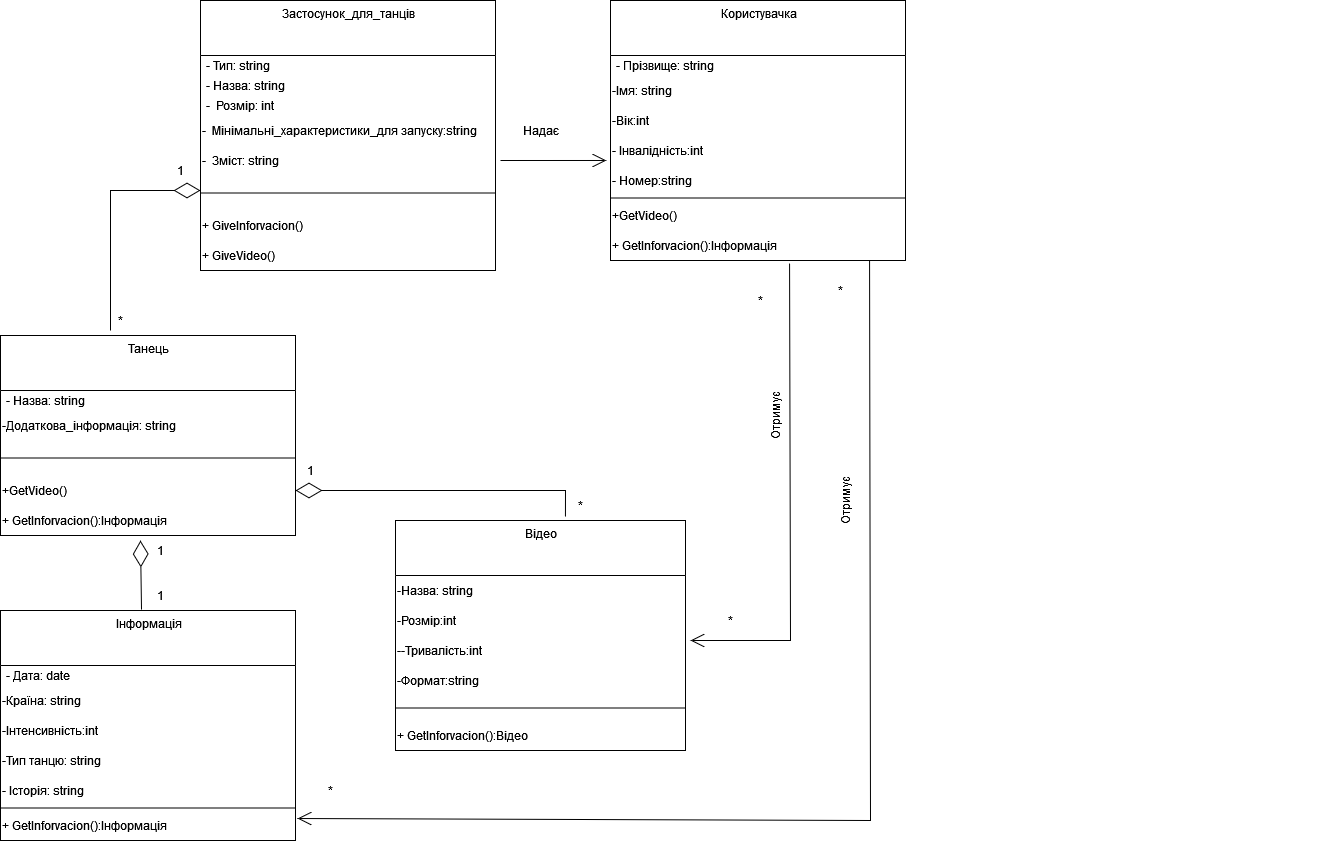

The diagram above was exported from draw.io. Its source (the exported page's mxGraphModel, read from the mxfile embedded in the PNG):
<mxGraphModel dx="2207" dy="564" grid="1" gridSize="10" guides="1" tooltips="1" connect="1" arrows="1" fold="1" page="1" pageScale="1" pageWidth="1169" pageHeight="1654" math="0" shadow="0">
  <root>
    <mxCell id="0" />
    <mxCell id="1" parent="0" />
    <mxCell id="3I7cQdGW_2qElIOLObHC-1" value="Застосунок_для_танців" style="swimlane;fontStyle=0;align=center;verticalAlign=top;childLayout=stackLayout;horizontal=1;startSize=55;horizontalStack=0;resizeParent=1;resizeParentMax=0;resizeLast=0;collapsible=0;marginBottom=0;html=1;" vertex="1" parent="1">
      <mxGeometry x="-230" y="60" width="295" height="270" as="geometry" />
    </mxCell>
    <mxCell id="3I7cQdGW_2qElIOLObHC-3" value="- Тип: string" style="text;html=1;strokeColor=none;fillColor=none;align=left;verticalAlign=middle;spacingLeft=4;spacingRight=4;overflow=hidden;rotatable=0;points=[[0,0.5],[1,0.5]];portConstraint=eastwest;" vertex="1" parent="3I7cQdGW_2qElIOLObHC-1">
      <mxGeometry y="55" width="295" height="20" as="geometry" />
    </mxCell>
    <mxCell id="3I7cQdGW_2qElIOLObHC-4" value="&lt;font color=&quot;#000000&quot;&gt;- Назва: string&lt;/font&gt;" style="text;html=1;strokeColor=none;fillColor=none;align=left;verticalAlign=middle;spacingLeft=4;spacingRight=4;overflow=hidden;rotatable=0;points=[[0,0.5],[1,0.5]];portConstraint=eastwest;fontColor=#808080;" vertex="1" parent="3I7cQdGW_2qElIOLObHC-1">
      <mxGeometry y="75" width="295" height="20" as="geometry" />
    </mxCell>
    <mxCell id="3I7cQdGW_2qElIOLObHC-5" value="-&amp;nbsp; Розмір: int" style="text;html=1;strokeColor=none;fillColor=none;align=left;verticalAlign=middle;spacingLeft=4;spacingRight=4;overflow=hidden;rotatable=0;points=[[0,0.5],[1,0.5]];portConstraint=eastwest;" vertex="1" parent="3I7cQdGW_2qElIOLObHC-1">
      <mxGeometry y="95" width="295" height="20" as="geometry" />
    </mxCell>
    <mxCell id="3I7cQdGW_2qElIOLObHC-9" value="&lt;div align=&quot;left&quot;&gt;-&amp;nbsp; Мінімальні_характеристики_для запуску:string&lt;/div&gt;" style="text;html=1;align=left;verticalAlign=middle;resizable=0;points=[];autosize=1;strokeColor=none;fillColor=none;fontColor=#000000;" vertex="1" parent="3I7cQdGW_2qElIOLObHC-1">
      <mxGeometry y="115" width="295" height="30" as="geometry" />
    </mxCell>
    <mxCell id="3I7cQdGW_2qElIOLObHC-17" value="-&amp;nbsp; Зміст: string" style="text;html=1;align=left;verticalAlign=middle;resizable=0;points=[];autosize=1;strokeColor=none;fillColor=none;fontColor=#000000;" vertex="1" parent="3I7cQdGW_2qElIOLObHC-1">
      <mxGeometry y="145" width="295" height="30" as="geometry" />
    </mxCell>
    <mxCell id="3I7cQdGW_2qElIOLObHC-6" value="" style="line;strokeWidth=1;fillColor=none;align=left;verticalAlign=middle;spacingTop=-1;spacingLeft=3;spacingRight=3;rotatable=0;labelPosition=right;points=[];portConstraint=eastwest;" vertex="1" parent="3I7cQdGW_2qElIOLObHC-1">
      <mxGeometry y="175" width="295" height="35" as="geometry" />
    </mxCell>
    <mxCell id="3I7cQdGW_2qElIOLObHC-20" value="&lt;div align=&quot;left&quot;&gt;+ GiveInforvacion()&lt;/div&gt;" style="text;html=1;align=left;verticalAlign=middle;resizable=0;points=[];autosize=1;strokeColor=none;fillColor=none;fontColor=#000000;" vertex="1" parent="3I7cQdGW_2qElIOLObHC-1">
      <mxGeometry y="210" width="295" height="30" as="geometry" />
    </mxCell>
    <mxCell id="3I7cQdGW_2qElIOLObHC-19" value="&lt;div align=&quot;left&quot;&gt;+ GiveVideo()&lt;/div&gt;" style="text;html=1;align=left;verticalAlign=middle;resizable=0;points=[];autosize=1;strokeColor=none;fillColor=none;fontColor=#000000;" vertex="1" parent="3I7cQdGW_2qElIOLObHC-1">
      <mxGeometry y="240" width="295" height="30" as="geometry" />
    </mxCell>
    <mxCell id="3I7cQdGW_2qElIOLObHC-16" value="&lt;div align=&quot;left&quot;&gt;&lt;br&gt;&lt;/div&gt;" style="text;html=1;align=center;verticalAlign=middle;resizable=0;points=[];autosize=1;strokeColor=none;fillColor=none;fontColor=#000000;" vertex="1" parent="1">
      <mxGeometry x="870" y="230" width="20" height="30" as="geometry" />
    </mxCell>
    <mxCell id="3I7cQdGW_2qElIOLObHC-21" value="Танець" style="swimlane;fontStyle=0;align=center;verticalAlign=top;childLayout=stackLayout;horizontal=1;startSize=55;horizontalStack=0;resizeParent=1;resizeParentMax=0;resizeLast=0;collapsible=0;marginBottom=0;html=1;" vertex="1" parent="1">
      <mxGeometry x="-430" y="395" width="295" height="200" as="geometry" />
    </mxCell>
    <mxCell id="3I7cQdGW_2qElIOLObHC-23" value="&lt;font color=&quot;#000000&quot;&gt;- Назва: string&lt;/font&gt;" style="text;html=1;strokeColor=none;fillColor=none;align=left;verticalAlign=middle;spacingLeft=4;spacingRight=4;overflow=hidden;rotatable=0;points=[[0,0.5],[1,0.5]];portConstraint=eastwest;fontColor=#808080;" vertex="1" parent="3I7cQdGW_2qElIOLObHC-21">
      <mxGeometry y="55" width="295" height="20" as="geometry" />
    </mxCell>
    <mxCell id="3I7cQdGW_2qElIOLObHC-30" value="-Додаткова_інформація: string" style="text;html=1;align=left;verticalAlign=middle;resizable=0;points=[];autosize=1;strokeColor=none;fillColor=none;fontColor=#000000;" vertex="1" parent="3I7cQdGW_2qElIOLObHC-21">
      <mxGeometry y="75" width="295" height="30" as="geometry" />
    </mxCell>
    <mxCell id="3I7cQdGW_2qElIOLObHC-27" value="" style="line;strokeWidth=1;fillColor=none;align=left;verticalAlign=middle;spacingTop=-1;spacingLeft=3;spacingRight=3;rotatable=0;labelPosition=right;points=[];portConstraint=eastwest;" vertex="1" parent="3I7cQdGW_2qElIOLObHC-21">
      <mxGeometry y="105" width="295" height="35" as="geometry" />
    </mxCell>
    <mxCell id="3I7cQdGW_2qElIOLObHC-36" value="+GetVideo()" style="text;html=1;align=left;verticalAlign=middle;resizable=0;points=[];autosize=1;strokeColor=none;fillColor=none;fontColor=#000000;" vertex="1" parent="3I7cQdGW_2qElIOLObHC-21">
      <mxGeometry y="140" width="295" height="30" as="geometry" />
    </mxCell>
    <mxCell id="3I7cQdGW_2qElIOLObHC-28" value="&lt;div align=&quot;left&quot;&gt;+ GetInforvacion():Інформація&lt;/div&gt;" style="text;html=1;align=left;verticalAlign=middle;resizable=0;points=[];autosize=1;strokeColor=none;fillColor=none;fontColor=#000000;" vertex="1" parent="3I7cQdGW_2qElIOLObHC-21">
      <mxGeometry y="170" width="295" height="30" as="geometry" />
    </mxCell>
    <mxCell id="3I7cQdGW_2qElIOLObHC-31" value="Користувачка" style="swimlane;fontStyle=0;align=center;verticalAlign=top;childLayout=stackLayout;horizontal=1;startSize=55;horizontalStack=0;resizeParent=1;resizeParentMax=0;resizeLast=0;collapsible=0;marginBottom=0;html=1;" vertex="1" parent="1">
      <mxGeometry x="180" y="60" width="295" height="260" as="geometry" />
    </mxCell>
    <mxCell id="3I7cQdGW_2qElIOLObHC-32" value="&lt;font color=&quot;#000000&quot;&gt;- Прізвище: string&lt;/font&gt;" style="text;html=1;strokeColor=none;fillColor=none;align=left;verticalAlign=middle;spacingLeft=4;spacingRight=4;overflow=hidden;rotatable=0;points=[[0,0.5],[1,0.5]];portConstraint=eastwest;fontColor=#808080;" vertex="1" parent="3I7cQdGW_2qElIOLObHC-31">
      <mxGeometry y="55" width="295" height="20" as="geometry" />
    </mxCell>
    <mxCell id="3I7cQdGW_2qElIOLObHC-33" value="-Імя: string" style="text;html=1;align=left;verticalAlign=middle;resizable=0;points=[];autosize=1;strokeColor=none;fillColor=none;fontColor=#000000;" vertex="1" parent="3I7cQdGW_2qElIOLObHC-31">
      <mxGeometry y="75" width="295" height="30" as="geometry" />
    </mxCell>
    <mxCell id="3I7cQdGW_2qElIOLObHC-37" value="-Вік:int" style="text;html=1;align=left;verticalAlign=middle;resizable=0;points=[];autosize=1;strokeColor=none;fillColor=none;fontColor=#000000;" vertex="1" parent="3I7cQdGW_2qElIOLObHC-31">
      <mxGeometry y="105" width="295" height="30" as="geometry" />
    </mxCell>
    <mxCell id="3I7cQdGW_2qElIOLObHC-38" value="&lt;div align=&quot;left&quot;&gt;- Інвалідність:int&lt;/div&gt;" style="text;html=1;align=left;verticalAlign=middle;resizable=0;points=[];autosize=1;strokeColor=none;fillColor=none;fontColor=#000000;" vertex="1" parent="3I7cQdGW_2qElIOLObHC-31">
      <mxGeometry y="135" width="295" height="30" as="geometry" />
    </mxCell>
    <mxCell id="3I7cQdGW_2qElIOLObHC-44" value="&lt;div align=&quot;left&quot;&gt;- Номер:string&lt;/div&gt;" style="text;html=1;align=left;verticalAlign=middle;resizable=0;points=[];autosize=1;strokeColor=none;fillColor=none;fontColor=#000000;" vertex="1" parent="3I7cQdGW_2qElIOLObHC-31">
      <mxGeometry y="165" width="295" height="30" as="geometry" />
    </mxCell>
    <mxCell id="3I7cQdGW_2qElIOLObHC-34" value="" style="line;strokeWidth=1;fillColor=none;align=left;verticalAlign=middle;spacingTop=-1;spacingLeft=3;spacingRight=3;rotatable=0;labelPosition=right;points=[];portConstraint=eastwest;" vertex="1" parent="3I7cQdGW_2qElIOLObHC-31">
      <mxGeometry y="195" width="295" height="5" as="geometry" />
    </mxCell>
    <mxCell id="3I7cQdGW_2qElIOLObHC-45" value="&lt;div align=&quot;left&quot;&gt;+GetVideo()&lt;/div&gt;" style="text;html=1;align=left;verticalAlign=middle;resizable=0;points=[];autosize=1;strokeColor=none;fillColor=none;fontColor=#000000;" vertex="1" parent="3I7cQdGW_2qElIOLObHC-31">
      <mxGeometry y="200" width="295" height="30" as="geometry" />
    </mxCell>
    <mxCell id="3I7cQdGW_2qElIOLObHC-35" value="&lt;div align=&quot;left&quot;&gt;+ GetInforvacion():Інформація&lt;/div&gt;" style="text;html=1;align=left;verticalAlign=middle;resizable=0;points=[];autosize=1;strokeColor=none;fillColor=none;fontColor=#000000;" vertex="1" parent="3I7cQdGW_2qElIOLObHC-31">
      <mxGeometry y="230" width="295" height="30" as="geometry" />
    </mxCell>
    <mxCell id="3I7cQdGW_2qElIOLObHC-46" value="Інформація" style="swimlane;fontStyle=0;align=center;verticalAlign=top;childLayout=stackLayout;horizontal=1;startSize=55;horizontalStack=0;resizeParent=1;resizeParentMax=0;resizeLast=0;collapsible=0;marginBottom=0;html=1;" vertex="1" parent="1">
      <mxGeometry x="-430" y="670" width="295" height="230" as="geometry" />
    </mxCell>
    <mxCell id="3I7cQdGW_2qElIOLObHC-47" value="&lt;font color=&quot;#000000&quot;&gt;- Дата: date&lt;/font&gt;" style="text;html=1;strokeColor=none;fillColor=none;align=left;verticalAlign=middle;spacingLeft=4;spacingRight=4;overflow=hidden;rotatable=0;points=[[0,0.5],[1,0.5]];portConstraint=eastwest;fontColor=#808080;" vertex="1" parent="3I7cQdGW_2qElIOLObHC-46">
      <mxGeometry y="55" width="295" height="20" as="geometry" />
    </mxCell>
    <mxCell id="3I7cQdGW_2qElIOLObHC-48" value="-Країна: string" style="text;html=1;align=left;verticalAlign=middle;resizable=0;points=[];autosize=1;strokeColor=none;fillColor=none;fontColor=#000000;" vertex="1" parent="3I7cQdGW_2qElIOLObHC-46">
      <mxGeometry y="75" width="295" height="30" as="geometry" />
    </mxCell>
    <mxCell id="3I7cQdGW_2qElIOLObHC-49" value="-Інтенсивність:int" style="text;html=1;align=left;verticalAlign=middle;resizable=0;points=[];autosize=1;strokeColor=none;fillColor=none;fontColor=#000000;" vertex="1" parent="3I7cQdGW_2qElIOLObHC-46">
      <mxGeometry y="105" width="295" height="30" as="geometry" />
    </mxCell>
    <mxCell id="3I7cQdGW_2qElIOLObHC-50" value="-Тип танцю: string" style="text;html=1;align=left;verticalAlign=middle;resizable=0;points=[];autosize=1;strokeColor=none;fillColor=none;fontColor=#000000;" vertex="1" parent="3I7cQdGW_2qElIOLObHC-46">
      <mxGeometry y="135" width="295" height="30" as="geometry" />
    </mxCell>
    <mxCell id="3I7cQdGW_2qElIOLObHC-51" value="&lt;div align=&quot;left&quot;&gt;- Історія: string&lt;/div&gt;" style="text;html=1;align=left;verticalAlign=middle;resizable=0;points=[];autosize=1;strokeColor=none;fillColor=none;fontColor=#000000;" vertex="1" parent="3I7cQdGW_2qElIOLObHC-46">
      <mxGeometry y="165" width="295" height="30" as="geometry" />
    </mxCell>
    <mxCell id="3I7cQdGW_2qElIOLObHC-52" value="" style="line;strokeWidth=1;fillColor=none;align=left;verticalAlign=middle;spacingTop=-1;spacingLeft=3;spacingRight=3;rotatable=0;labelPosition=right;points=[];portConstraint=eastwest;" vertex="1" parent="3I7cQdGW_2qElIOLObHC-46">
      <mxGeometry y="195" width="295" height="5" as="geometry" />
    </mxCell>
    <mxCell id="3I7cQdGW_2qElIOLObHC-54" value="&lt;div align=&quot;left&quot;&gt;+ GetInforvacion():Інформація&lt;/div&gt;" style="text;html=1;align=left;verticalAlign=middle;resizable=0;points=[];autosize=1;strokeColor=none;fillColor=none;fontColor=#000000;" vertex="1" parent="3I7cQdGW_2qElIOLObHC-46">
      <mxGeometry y="200" width="295" height="30" as="geometry" />
    </mxCell>
    <mxCell id="3I7cQdGW_2qElIOLObHC-55" value="Відео" style="swimlane;fontStyle=0;align=center;verticalAlign=top;childLayout=stackLayout;horizontal=1;startSize=55;horizontalStack=0;resizeParent=1;resizeParentMax=0;resizeLast=0;collapsible=0;marginBottom=0;html=1;" vertex="1" parent="1">
      <mxGeometry x="-35" y="580" width="290" height="230" as="geometry" />
    </mxCell>
    <mxCell id="3I7cQdGW_2qElIOLObHC-57" value="-Назва: string" style="text;html=1;align=left;verticalAlign=middle;resizable=0;points=[];autosize=1;strokeColor=none;fillColor=none;fontColor=#000000;" vertex="1" parent="3I7cQdGW_2qElIOLObHC-55">
      <mxGeometry y="55" width="290" height="30" as="geometry" />
    </mxCell>
    <mxCell id="3I7cQdGW_2qElIOLObHC-58" value="-Розмір:int" style="text;html=1;align=left;verticalAlign=middle;resizable=0;points=[];autosize=1;strokeColor=none;fillColor=none;fontColor=#000000;" vertex="1" parent="3I7cQdGW_2qElIOLObHC-55">
      <mxGeometry y="85" width="290" height="30" as="geometry" />
    </mxCell>
    <mxCell id="3I7cQdGW_2qElIOLObHC-60" value="&lt;div&gt;--Тривалість:int&lt;/div&gt;" style="text;html=1;align=left;verticalAlign=middle;resizable=0;points=[];autosize=1;strokeColor=none;fillColor=none;fontColor=#000000;" vertex="1" parent="3I7cQdGW_2qElIOLObHC-55">
      <mxGeometry y="115" width="290" height="30" as="geometry" />
    </mxCell>
    <mxCell id="3I7cQdGW_2qElIOLObHC-63" value="&lt;div align=&quot;left&quot;&gt;-Формат:string&lt;/div&gt;" style="text;html=1;align=left;verticalAlign=middle;resizable=0;points=[];autosize=1;strokeColor=none;fillColor=none;fontColor=#000000;" vertex="1" parent="3I7cQdGW_2qElIOLObHC-55">
      <mxGeometry y="145" width="290" height="30" as="geometry" />
    </mxCell>
    <mxCell id="3I7cQdGW_2qElIOLObHC-61" value="" style="line;strokeWidth=1;fillColor=none;align=left;verticalAlign=middle;spacingTop=-1;spacingLeft=3;spacingRight=3;rotatable=0;labelPosition=right;points=[];portConstraint=eastwest;" vertex="1" parent="3I7cQdGW_2qElIOLObHC-55">
      <mxGeometry y="175" width="290" height="25" as="geometry" />
    </mxCell>
    <mxCell id="3I7cQdGW_2qElIOLObHC-62" value="&lt;div align=&quot;left&quot;&gt;+ GetInforvacion():Відео&lt;/div&gt;" style="text;html=1;align=left;verticalAlign=middle;resizable=0;points=[];autosize=1;strokeColor=none;fillColor=none;fontColor=#000000;" vertex="1" parent="3I7cQdGW_2qElIOLObHC-55">
      <mxGeometry y="200" width="290" height="30" as="geometry" />
    </mxCell>
    <mxCell id="3I7cQdGW_2qElIOLObHC-65" value="" style="endArrow=diamondThin;endFill=0;endSize=24;html=1;rounded=0;fontColor=#000000;exitX=0.586;exitY=-0.017;exitDx=0;exitDy=0;exitPerimeter=0;" edge="1" parent="1" source="3I7cQdGW_2qElIOLObHC-55">
      <mxGeometry width="160" relative="1" as="geometry">
        <mxPoint x="-25" y="450" as="sourcePoint" />
        <mxPoint x="-135" y="550" as="targetPoint" />
        <Array as="points">
          <mxPoint x="135" y="550" />
        </Array>
      </mxGeometry>
    </mxCell>
    <mxCell id="3I7cQdGW_2qElIOLObHC-66" value="1" style="text;html=1;align=center;verticalAlign=middle;resizable=0;points=[];autosize=1;strokeColor=none;fillColor=none;fontColor=#000000;" vertex="1" parent="1">
      <mxGeometry x="-135" y="515" width="30" height="30" as="geometry" />
    </mxCell>
    <mxCell id="3I7cQdGW_2qElIOLObHC-67" value="*" style="text;html=1;align=center;verticalAlign=middle;resizable=0;points=[];autosize=1;strokeColor=none;fillColor=none;fontColor=#000000;" vertex="1" parent="1">
      <mxGeometry x="135" y="550" width="30" height="30" as="geometry" />
    </mxCell>
    <mxCell id="3I7cQdGW_2qElIOLObHC-68" value="" style="endArrow=diamondThin;endFill=0;endSize=24;html=1;rounded=0;fontColor=#000000;exitX=0.478;exitY=-0.004;exitDx=0;exitDy=0;exitPerimeter=0;" edge="1" parent="1" source="3I7cQdGW_2qElIOLObHC-46">
      <mxGeometry width="160" relative="1" as="geometry">
        <mxPoint x="10" y="720" as="sourcePoint" />
        <mxPoint x="-290" y="600" as="targetPoint" />
      </mxGeometry>
    </mxCell>
    <mxCell id="3I7cQdGW_2qElIOLObHC-69" value="1" style="text;html=1;align=center;verticalAlign=middle;resizable=0;points=[];autosize=1;strokeColor=none;fillColor=none;fontColor=#000000;" vertex="1" parent="1">
      <mxGeometry x="-285" y="595" width="30" height="30" as="geometry" />
    </mxCell>
    <mxCell id="3I7cQdGW_2qElIOLObHC-70" value="1" style="text;html=1;align=center;verticalAlign=middle;resizable=0;points=[];autosize=1;strokeColor=none;fillColor=none;fontColor=#000000;" vertex="1" parent="1">
      <mxGeometry x="-285" y="640" width="30" height="30" as="geometry" />
    </mxCell>
    <mxCell id="3I7cQdGW_2qElIOLObHC-71" value="" style="endArrow=diamondThin;endFill=0;endSize=24;html=1;rounded=0;fontColor=#000000;" edge="1" parent="1">
      <mxGeometry width="160" relative="1" as="geometry">
        <mxPoint x="-320" y="390" as="sourcePoint" />
        <mxPoint x="-230" y="250" as="targetPoint" />
        <Array as="points">
          <mxPoint x="-320" y="250" />
        </Array>
      </mxGeometry>
    </mxCell>
    <mxCell id="3I7cQdGW_2qElIOLObHC-72" value="*" style="text;html=1;align=center;verticalAlign=middle;resizable=0;points=[];autosize=1;strokeColor=none;fillColor=none;fontColor=#000000;" vertex="1" parent="1">
      <mxGeometry x="-325" y="365" width="30" height="30" as="geometry" />
    </mxCell>
    <mxCell id="3I7cQdGW_2qElIOLObHC-73" value="1" style="text;html=1;align=center;verticalAlign=middle;resizable=0;points=[];autosize=1;strokeColor=none;fillColor=none;fontColor=#000000;" vertex="1" parent="1">
      <mxGeometry x="-265" y="215" width="30" height="30" as="geometry" />
    </mxCell>
    <mxCell id="3I7cQdGW_2qElIOLObHC-74" value="" style="endArrow=open;endFill=1;endSize=12;html=1;rounded=0;fontColor=#000000;entryX=-0.014;entryY=0.833;entryDx=0;entryDy=0;entryPerimeter=0;" edge="1" parent="1" target="3I7cQdGW_2qElIOLObHC-38">
      <mxGeometry width="160" relative="1" as="geometry">
        <mxPoint x="70" y="220" as="sourcePoint" />
        <mxPoint x="160" y="220" as="targetPoint" />
      </mxGeometry>
    </mxCell>
    <mxCell id="3I7cQdGW_2qElIOLObHC-75" value="Надає" style="text;html=1;align=center;verticalAlign=middle;resizable=0;points=[];autosize=1;strokeColor=none;fillColor=none;fontColor=#000000;" vertex="1" parent="1">
      <mxGeometry x="80" y="175" width="60" height="30" as="geometry" />
    </mxCell>
    <mxCell id="3I7cQdGW_2qElIOLObHC-76" value="" style="endArrow=open;endFill=1;endSize=12;html=1;rounded=0;fontColor=#000000;exitX=0.607;exitY=1.1;exitDx=0;exitDy=0;exitPerimeter=0;" edge="1" parent="1" source="3I7cQdGW_2qElIOLObHC-35">
      <mxGeometry width="160" relative="1" as="geometry">
        <mxPoint y="630" as="sourcePoint" />
        <mxPoint x="260" y="700" as="targetPoint" />
        <Array as="points">
          <mxPoint x="360" y="700" />
        </Array>
      </mxGeometry>
    </mxCell>
    <mxCell id="3I7cQdGW_2qElIOLObHC-77" value="" style="endArrow=open;endFill=1;endSize=12;html=1;rounded=0;fontColor=#000000;exitX=0.607;exitY=1.1;exitDx=0;exitDy=0;exitPerimeter=0;entryX=1.007;entryY=0.267;entryDx=0;entryDy=0;entryPerimeter=0;" edge="1" parent="1" target="3I7cQdGW_2qElIOLObHC-54">
      <mxGeometry width="160" relative="1" as="geometry">
        <mxPoint x="439.07" y="320" as="sourcePoint" />
        <mxPoint x="340.00499999999994" y="697" as="targetPoint" />
        <Array as="points">
          <mxPoint x="440" y="880" />
        </Array>
      </mxGeometry>
    </mxCell>
    <mxCell id="3I7cQdGW_2qElIOLObHC-78" value="Отримує" style="text;html=1;align=center;verticalAlign=middle;resizable=0;points=[];autosize=1;strokeColor=none;fillColor=none;fontColor=#000000;rotation=-90;" vertex="1" parent="1">
      <mxGeometry x="380" y="545" width="70" height="30" as="geometry" />
    </mxCell>
    <mxCell id="3I7cQdGW_2qElIOLObHC-81" value="Отримує" style="text;html=1;align=center;verticalAlign=middle;resizable=0;points=[];autosize=1;strokeColor=none;fillColor=none;fontColor=#000000;rotation=-90;" vertex="1" parent="1">
      <mxGeometry x="310" y="460" width="70" height="30" as="geometry" />
    </mxCell>
    <mxCell id="3I7cQdGW_2qElIOLObHC-82" value="*" style="text;html=1;align=center;verticalAlign=middle;resizable=0;points=[];autosize=1;strokeColor=none;fillColor=none;fontColor=#000000;" vertex="1" parent="1">
      <mxGeometry x="285" y="665" width="30" height="30" as="geometry" />
    </mxCell>
    <mxCell id="3I7cQdGW_2qElIOLObHC-83" value="*" style="text;html=1;align=center;verticalAlign=middle;resizable=0;points=[];autosize=1;strokeColor=none;fillColor=none;fontColor=#000000;" vertex="1" parent="1">
      <mxGeometry x="315" y="345" width="30" height="30" as="geometry" />
    </mxCell>
    <mxCell id="3I7cQdGW_2qElIOLObHC-84" value="*" style="text;html=1;align=center;verticalAlign=middle;resizable=0;points=[];autosize=1;strokeColor=none;fillColor=none;fontColor=#000000;" vertex="1" parent="1">
      <mxGeometry x="395" y="335" width="30" height="30" as="geometry" />
    </mxCell>
    <mxCell id="3I7cQdGW_2qElIOLObHC-85" value="*" style="text;html=1;align=center;verticalAlign=middle;resizable=0;points=[];autosize=1;strokeColor=none;fillColor=none;fontColor=#000000;" vertex="1" parent="1">
      <mxGeometry x="-115" y="835" width="30" height="30" as="geometry" />
    </mxCell>
  </root>
</mxGraphModel>